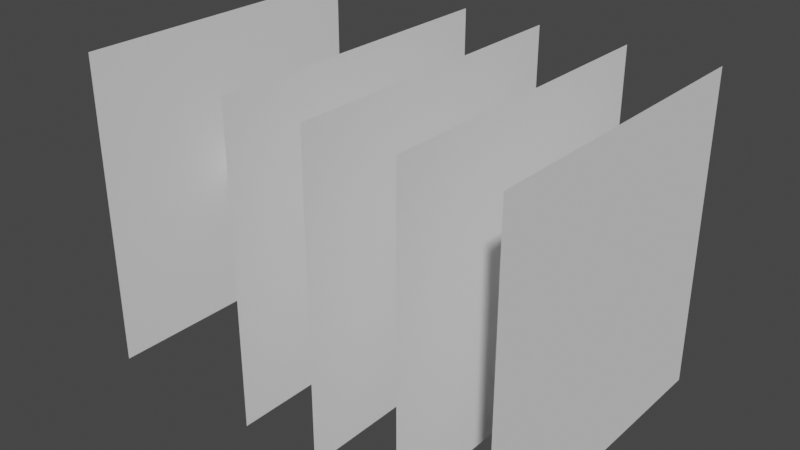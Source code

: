 # Source: 0007-transbordador_morro.blend  (saved by Blender 3.3.6; exported with 4.5.12 LTS)
import bpy
from mathutils import Matrix  # noqa: F401  (used for matrix-valued properties, if any)

bpy.ops.wm.read_factory_settings(use_empty=True)
scene = bpy.context.scene
scene.name = 'Scene'

# ---- collections
col_collection = bpy.data.collections.new('Collection'); scene.collection.children.link(col_collection)

# ---- world
world_world = bpy.data.worlds.new('World'); scene.world = world_world
world_world.use_nodes = True; world_world.node_tree.nodes.clear()
_N = world_world.node_tree.nodes; _L = world_world.node_tree.links
n0 = _N.new('ShaderNodeOutputWorld'); n0.name = 'World Output'; n0.location = (300, 300)
n1 = _N.new('ShaderNodeBackground'); n1.name = 'Background'; n1.location = (10, 300)
n1.inputs[0].default_value = (0.05088, 0.05088, 0.05088, 1.0)
_L.new(n1.outputs[0], n0.inputs[0])
n0.is_active_output = True
world_world.color = (0.05088, 0.05088, 0.05088)
world_world.use_sun_shadow = False
world_world.sun_shadow_jitter_overblur = 0.0

# ---- meshes
me_plane = bpy.data.meshes.new('Plane')
me_plane.from_pydata([(-1.0, -1.0, 0.0), (1.0, -1.0, 0.0), (-1.0, 1.0, 0.0), (1.0, 1.0, 0.0)], [], [(0, 1, 3, 2)])
_uv = me_plane.uv_layers.new(name='UVMap')
_uv.uv.foreach_set('vector', [0.0, 0.0, 1.0, 0.0, 1.0, 1.0, 0.0, 1.0])
me_plane.update()
me_plane_001 = bpy.data.meshes.new('Plane.001')
me_plane_001.from_pydata([(-1.0, -1.0, 0.0), (1.0, -1.0, 0.0), (-1.0, 1.0, 0.0), (1.0, 1.0, 0.0)], [], [(0, 1, 3, 2)])
_uv = me_plane_001.uv_layers.new(name='UVMap')
_uv.uv.foreach_set('vector', [0.0, 0.0, 1.0, 0.0, 1.0, 1.0, 0.0, 1.0])
me_plane_001.update()
me_plane_002 = bpy.data.meshes.new('Plane.002')
me_plane_002.from_pydata([(-1.0, -1.0, 0.0), (1.0, -1.0, 0.0), (-1.0, 1.0, 0.0), (1.0, 1.0, 0.0)], [], [(0, 1, 3, 2)])
_uv = me_plane_002.uv_layers.new(name='UVMap')
_uv.uv.foreach_set('vector', [0.0, 0.0, 1.0, 0.0, 1.0, 1.0, 0.0, 1.0])
me_plane_002.update()
me_plane_003 = bpy.data.meshes.new('Plane.003')
me_plane_003.from_pydata([(-1.0, -1.0, 0.0), (1.0, -1.0, 0.0), (-1.0, 1.0, 0.0), (1.0, 1.0, 0.0)], [], [(0, 1, 3, 2)])
_uv = me_plane_003.uv_layers.new(name='UVMap')
_uv.uv.foreach_set('vector', [0.0, 0.0, 1.0, 0.0, 1.0, 1.0, 0.0, 1.0])
me_plane_003.update()
me_plane_004 = bpy.data.meshes.new('Plane.004')
me_plane_004.from_pydata([(-1.0, -1.0, 0.0), (1.0, -1.0, 0.0), (-1.0, 1.0, 0.0), (1.0, 1.0, 0.0)], [], [(0, 1, 3, 2)])
_uv = me_plane_004.uv_layers.new(name='UVMap')
_uv.uv.foreach_set('vector', [0.0, 0.0, 1.0, 0.0, 1.0, 1.0, 0.0, 1.0])
me_plane_004.update()
me_cube_002 = bpy.data.meshes.new('Cube.002')
me_cube_002.from_pydata([(-0.1128, -0.06242, -0.05351), (-0.1128, -0.06242, 0.07132), (-0.1128, 0.06242, -0.05351), (-0.1128, 0.06242, 0.07132), (0.07433, -0.06242, -0.06242), (0.07433, -0.06242, 0.06242), (0.07433, 0.06242, -0.06242), (0.07433, 0.06242, 0.06242), (0.531, 0.06242, 0.06242), (0.531, 0.06242, -0.06242), (0.531, -0.06242, -0.06242), (0.531, -0.06242, 0.06242), (-0.02252, -0.06242, 0.1184), (-0.02252, 0.06242, 0.1184), (0.1163, 0.06242, 0.1972), (0.1163, -0.06242, 0.1972), (0.531, 0.06242, 0.3524), (0.531, -0.06242, 0.3524), (-0.04414, 0.06242, -0.0904), (-0.04414, -0.06242, -0.0904), (0.1176, 0.06242, -0.1578), (0.1176, -0.06242, -0.1578), (0.531, -0.06242, -0.1782), (0.531, 0.06242, -0.1782)], [], [(0, 1, 3, 2), (2, 3, 7, 6), (3, 1, 12, 13), (4, 5, 1, 0), (2, 6, 20, 18), (8, 7, 14, 16), (9, 8, 11, 10), (6, 7, 8, 9), (5, 4, 10, 11), (10, 4, 21, 22), (14, 15, 17, 16), (14, 13, 12, 15), (1, 5, 15, 12), (5, 11, 17, 15), (7, 3, 13, 14), (11, 8, 16, 17), (18, 20, 21, 19), (21, 20, 23, 22), (9, 10, 22, 23), (0, 2, 18, 19), (6, 9, 23, 20), (4, 0, 19, 21)])
_uv = me_cube_002.uv_layers.new(name='UVMap')
_uv.uv.foreach_set('vector', [0.375, 0.0, 0.625, 0.0, 0.625, 0.25, 0.375, 0.25, 0.375, 0.25, 0.625, 0.25, 0.625, 0.5, 0.375, 0.5, 0.625, 0.25, 0.625, 0.0, 0.625, 0.0, 0.625, 0.25, 0.375, 0.75, 0.625, 0.75, 0.625, 1.0, 0.375, 1.0, 0.375, 0.25, 0.375, 0.5, 0.375, 0.5, 0.375, 0.25, 0.625, 0.5, 0.625, 0.5, 0.625, 0.5, 0.625, 0.5, 0.375, 0.5, 0.625, 0.5, 0.625, 0.75, 0.375, 0.75, 0.375, 0.5, 0.625, 0.5, 0.625, 0.5, 0.375, 0.5, 0.625, 0.75, 0.375, 0.75, 0.375, 0.75, 0.625, 0.75, 0.375, 0.75, 0.375, 0.75, 0.375, 0.75, 0.375, 0.75, 0.625, 0.5, 0.625, 0.75, 0.625, 0.75, 0.625, 0.5, 0.625, 0.5, 0.875, 0.5, 0.875, 0.75, 0.625, 0.75, 0.625, 1.0, 0.625, 0.75, 0.625, 0.75, 0.625, 1.0, 0.625, 0.75, 0.625, 0.75, 0.625, 0.75, 0.625, 0.75, 0.625, 0.5, 0.625, 0.25, 0.625, 0.25, 0.625, 0.5, 0.625, 0.75, 0.625, 0.5, 0.625, 0.5, 0.625, 0.75, 0.125, 0.5, 0.375, 0.5, 0.375, 0.75, 0.125, 0.75, 0.375, 0.75, 0.375, 0.5, 0.375, 0.5, 0.375, 0.75, 0.375, 0.5, 0.375, 0.75, 0.375, 0.75, 0.375, 0.5, 0.375, 0.0, 0.375, 0.25, 0.375, 0.25, 0.375, 0.0, 0.375, 0.5, 0.375, 0.5, 0.375, 0.5, 0.375, 0.5, 0.375, 0.75, 0.375, 1.0, 0.375, 1.0, 0.375, 0.75])
me_cube_002.update()

# ---- objects
ob_empty = bpy.data.objects.new('Empty', None)
ob_empty_001 = bpy.data.objects.new('Empty.001', None)
ob_plane = bpy.data.objects.new('Plane', me_plane)
ob_plane_001 = bpy.data.objects.new('Plane.001', me_plane_001)
ob_plane_002 = bpy.data.objects.new('Plane.002', me_plane_002)
ob_plane_003 = bpy.data.objects.new('Plane.003', me_plane_003)
ob_plane_004 = bpy.data.objects.new('Plane.004', me_plane_004)
ob_cube = bpy.data.objects.new('Cube', me_cube_002)

# ---- transforms, parenting, visibility, modifiers, constraints
ob_empty.location = (0.0, 0.0, 0.0)
ob_empty.empty_display_type = 'IMAGE'
ob_empty.empty_display_size = 5.0
ob_empty.use_empty_image_alpha = True
ob_empty.color = (1.0, 1.0, 1.0, 0.0)
ob_empty_001.location = (-0.1035, 0.0, 0.6041)
ob_empty_001.rotation_euler = (1.571, -0.0, -0.0)
ob_empty_001.empty_display_type = 'IMAGE'
ob_empty_001.empty_display_size = 5.0
ob_empty_001.use_empty_image_alpha = True
ob_empty_001.color = (1.0, 1.0, 1.0, 0.1811)
ob_plane.location = (-2.258, 0.0, 0.0)
ob_plane.rotation_euler = (-0.0, 1.571, 0.0)
ob_plane_001.location = (-1.187, 0.0, 0.0)
ob_plane_001.rotation_euler = (-0.0, 1.571, 0.0)
ob_plane_002.location = (-0.6484, 0.0, 0.0)
ob_plane_002.rotation_euler = (-0.0, 1.571, 0.0)
ob_plane_003.location = (-0.06919, 0.0, 0.0)
ob_plane_003.rotation_euler = (-0.0, 1.571, 0.0)
ob_plane_004.location = (0.4988, 0.0, 0.0)
ob_plane_004.rotation_euler = (-0.0, 1.571, 0.0)
ob_cube.location = (-2.142, 0.0, 0.0)
_m = ob_cube.modifiers.new('Subdivision', 'SUBSURF')
_m.levels = 2

# ---- collection membership
col_collection.objects.link(ob_empty)
col_collection.objects.link(ob_empty_001)
col_collection.objects.link(ob_plane)
col_collection.objects.link(ob_plane_001)
col_collection.objects.link(ob_plane_002)
col_collection.objects.link(ob_plane_003)
col_collection.objects.link(ob_plane_004)
col_collection.objects.link(ob_cube)

# ---- scene / render settings (as saved in the file)
scene.frame_start = 1; scene.frame_end = 250; scene.frame_set(1)
scene.render.engine = 'BLENDER_EEVEE_NEXT'
scene.cycles.sampling_pattern = 'TABULATED_SOBOL'
scene.cycles.use_light_tree = False
scene.view_settings.view_transform = 'Filmic'
bpy.context.view_layer.update()

# ---- added for rendering (the .blend has no active camera and no usable light): camera, sun
cam_auto = bpy.data.cameras.new('AutoCamera')
cam_auto.lens = 50.0
cam_auto.sensor_width = 36.0
cam_auto.clip_end = 1000.0
ob_auto_camera = bpy.data.objects.new('AutoCamera', cam_auto)
scene.collection.objects.link(ob_auto_camera)
ob_auto_camera.location = (2.77468, -4.38498, 2.92332)
ob_auto_camera.rotation_euler = (1.09748, -7.21219e-08, 0.694738)
scene.camera = ob_auto_camera
light_auto_sun = bpy.data.lights.new('AutoSun', 'SUN')
light_auto_sun.energy = 3.0
light_auto_sun.angle = 0.0523599
ob_auto_sun = bpy.data.objects.new('AutoSun', light_auto_sun)
scene.collection.objects.link(ob_auto_sun)
ob_auto_sun.rotation_euler = (0.872665, 0.174533, 0.523599)
bpy.context.view_layer.update()
